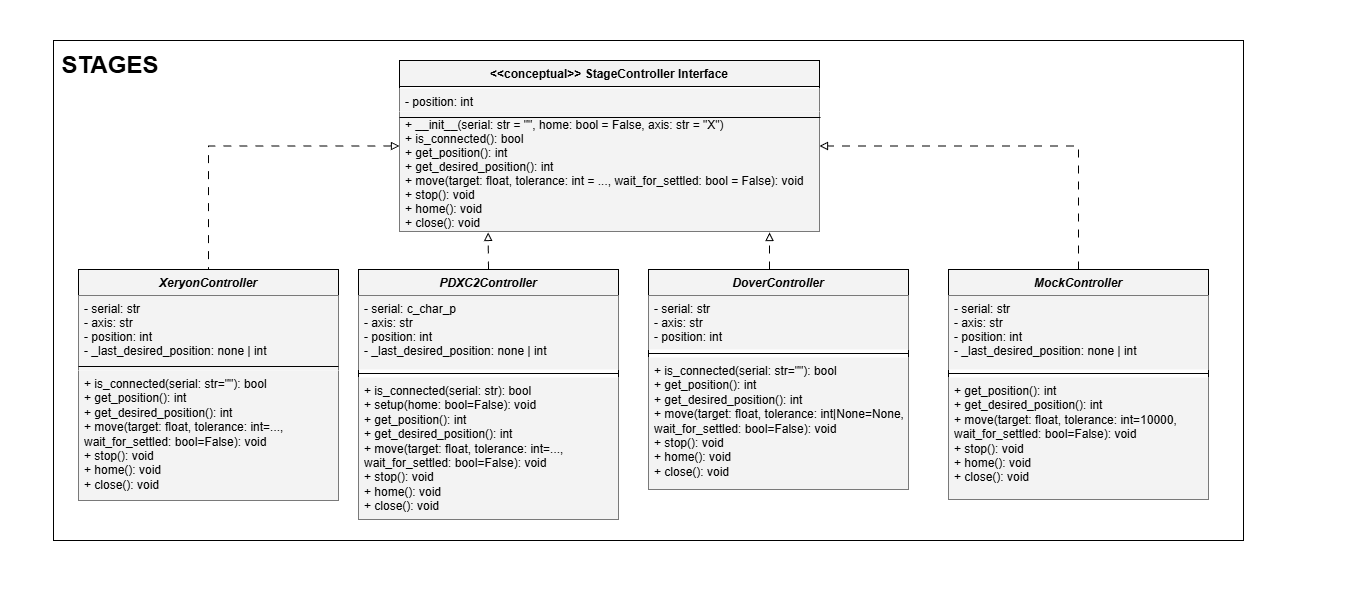

The diagram above was exported from draw.io. Its source (the exported page's mxGraphModel, read from the mxfile embedded in the PNG):
<mxGraphModel dx="1209" dy="694" grid="1" gridSize="10" guides="1" tooltips="1" connect="1" arrows="1" fold="1" page="1" pageScale="1" pageWidth="827" pageHeight="1169" math="0" shadow="0">
  <root>
    <mxCell id="WIyWlLk6GJQsqaUBKTNV-0" />
    <mxCell id="WIyWlLk6GJQsqaUBKTNV-1" parent="WIyWlLk6GJQsqaUBKTNV-0" />
    <mxCell id="uzdc9t-KBcHdEjob3xtQ-0" parent="WIyWlLk6GJQsqaUBKTNV-1" style="rounded=0;whiteSpace=wrap;html=1;container=0;strokeColor=none;" value="" vertex="1">
      <mxGeometry height="600" width="1360" x="420" y="520" as="geometry" />
    </mxCell>
    <mxCell id="188SsAOQcNqDmurYt8a_-1" parent="WIyWlLk6GJQsqaUBKTNV-1" style="rounded=0;whiteSpace=wrap;html=1;container=0;" value="" vertex="1">
      <mxGeometry height="500" width="1190" x="474" y="560" as="geometry" />
    </mxCell>
    <mxCell id="ht7FW_8DnpAtU9vIzNel-17" edge="1" parent="WIyWlLk6GJQsqaUBKTNV-1" source="uzdc9t-KBcHdEjob3xtQ-5" style="edgeStyle=orthogonalEdgeStyle;rounded=0;orthogonalLoop=1;jettySize=auto;html=1;entryX=0.5;entryY=0;entryDx=0;entryDy=0;dashed=1;dashPattern=8 8;endArrow=none;endFill=0;fillColor=#F3F3F3;startArrow=block;startFill=0;exitX=0;exitY=0.5;exitDx=0;exitDy=0;" target="ht7FW_8DnpAtU9vIzNel-0" value="">
      <mxGeometry relative="1" as="geometry">
        <mxPoint x="839" y="667.5" as="sourcePoint" />
      </mxGeometry>
    </mxCell>
    <mxCell id="ht7FW_8DnpAtU9vIzNel-18" edge="1" parent="WIyWlLk6GJQsqaUBKTNV-1" source="ht7FW_8DnpAtU9vIzNel-4" style="edgeStyle=orthogonalEdgeStyle;rounded=0;orthogonalLoop=1;jettySize=auto;html=1;entryX=0.211;entryY=1.008;entryDx=0;entryDy=0;dashed=1;dashPattern=8 8;endArrow=block;endFill=0;fillColor=#F3F3F3;exitX=0.5;exitY=0;exitDx=0;exitDy=0;entryPerimeter=0;" target="uzdc9t-KBcHdEjob3xtQ-6" value="">
      <mxGeometry relative="1" as="geometry">
        <Array as="points" />
        <mxPoint x="909.1399999999999" y="730" as="targetPoint" />
      </mxGeometry>
    </mxCell>
    <mxCell id="ht7FW_8DnpAtU9vIzNel-0" parent="WIyWlLk6GJQsqaUBKTNV-1" style="swimlane;fontStyle=3;align=center;verticalAlign=top;childLayout=stackLayout;horizontal=1;startSize=26;horizontalStack=0;resizeParent=1;resizeLast=0;collapsible=1;marginBottom=0;rounded=0;shadow=0;strokeWidth=1;fillColor=#F3F3F3;container=0;" value="XeryonController" vertex="1">
      <mxGeometry height="231" width="260" x="499" y="789" as="geometry">
        <mxRectangle height="26" width="160" x="220" y="120" as="alternateBounds" />
      </mxGeometry>
    </mxCell>
    <mxCell id="ht7FW_8DnpAtU9vIzNel-4" parent="WIyWlLk6GJQsqaUBKTNV-1" style="swimlane;fontStyle=3;align=center;verticalAlign=top;childLayout=stackLayout;horizontal=1;startSize=26;horizontalStack=0;resizeParent=1;resizeLast=0;collapsible=1;marginBottom=0;rounded=0;shadow=0;strokeWidth=1;fillColor=#F3F3F3;container=0;" value="PDXC2Controller" vertex="1">
      <mxGeometry height="250" width="260" x="779" y="789" as="geometry">
        <mxRectangle height="26" width="160" x="220" y="120" as="alternateBounds" />
      </mxGeometry>
    </mxCell>
    <mxCell id="ht7FW_8DnpAtU9vIzNel-8" parent="WIyWlLk6GJQsqaUBKTNV-1" style="swimlane;fontStyle=3;align=center;verticalAlign=top;childLayout=stackLayout;horizontal=1;startSize=26;horizontalStack=0;resizeParent=1;resizeLast=0;collapsible=1;marginBottom=0;rounded=0;shadow=0;strokeWidth=1;fillColor=#F3F3F3;container=0;" value="DoverController" vertex="1">
      <mxGeometry height="220" width="260" x="1069" y="789" as="geometry">
        <mxRectangle height="26" width="160" x="220" y="120" as="alternateBounds" />
      </mxGeometry>
    </mxCell>
    <mxCell id="ht7FW_8DnpAtU9vIzNel-12" parent="WIyWlLk6GJQsqaUBKTNV-1" style="swimlane;fontStyle=3;align=center;verticalAlign=top;childLayout=stackLayout;horizontal=1;startSize=26;horizontalStack=0;resizeParent=1;resizeLast=0;collapsible=1;marginBottom=0;rounded=0;shadow=0;strokeWidth=1;fillColor=#F3F3F3;container=0;strokeColor=default;" value="MockController" vertex="1">
      <mxGeometry height="230" width="260" x="1369" y="789" as="geometry">
        <mxRectangle height="26" width="160" x="220" y="120" as="alternateBounds" />
      </mxGeometry>
    </mxCell>
    <mxCell id="ht7FW_8DnpAtU9vIzNel-20" edge="1" parent="WIyWlLk6GJQsqaUBKTNV-1" source="ht7FW_8DnpAtU9vIzNel-12" style="edgeStyle=orthogonalEdgeStyle;rounded=0;orthogonalLoop=1;jettySize=auto;html=1;entryX=1;entryY=0.5;entryDx=0;entryDy=0;dashed=1;dashPattern=8 8;endArrow=block;endFill=0;exitX=0.5;exitY=0;exitDx=0;exitDy=0;fillColor=#F3F3F3;" target="uzdc9t-KBcHdEjob3xtQ-5" value="">
      <mxGeometry relative="1" as="geometry">
        <mxPoint x="1209" y="815" as="sourcePoint" />
        <mxPoint x="1259" y="667.5" as="targetPoint" />
      </mxGeometry>
    </mxCell>
    <mxCell id="188SsAOQcNqDmurYt8a_-7" parent="WIyWlLk6GJQsqaUBKTNV-1" style="text;html=1;whiteSpace=wrap;strokeColor=none;fillColor=none;align=center;verticalAlign=middle;rounded=0;fontSize=24;container=0;" value="&lt;b&gt;STAGES&lt;/b&gt;" vertex="1">
      <mxGeometry height="30" width="110" x="476" y="570" as="geometry" />
    </mxCell>
    <mxCell id="ht7FW_8DnpAtU9vIzNel-1" parent="WIyWlLk6GJQsqaUBKTNV-1" style="text;align=left;verticalAlign=top;spacingLeft=4;spacingRight=4;overflow=hidden;rotatable=0;points=[[0,0.5],[1,0.5]];portConstraint=eastwest;fillColor=#F3F3F3;container=0;" value="- serial: str&#10;- axis: str&#10;- position: int&#10;- _last_desired_position: none | int" vertex="1">
      <mxGeometry height="75" width="260" x="499" y="815" as="geometry" />
    </mxCell>
    <mxCell id="ht7FW_8DnpAtU9vIzNel-2" parent="WIyWlLk6GJQsqaUBKTNV-1" style="line;html=1;strokeWidth=1;align=left;verticalAlign=middle;spacingTop=-1;spacingLeft=3;spacingRight=3;rotatable=0;labelPosition=right;points=[];portConstraint=eastwest;fillColor=#F3F3F3;container=0;" value="" vertex="1">
      <mxGeometry height="8" width="260" x="499" y="882" as="geometry" />
    </mxCell>
    <mxCell id="ht7FW_8DnpAtU9vIzNel-3" parent="WIyWlLk6GJQsqaUBKTNV-1" style="text;align=left;verticalAlign=top;spacingLeft=4;spacingRight=4;overflow=hidden;rotatable=0;points=[[0,0.5],[1,0.5]];portConstraint=eastwest;whiteSpace=wrap;fillColor=#F3F3F3;container=0;" value="+ is_connected(serial: str=&quot;&quot;): bool&#10;+ get_position(): int&#10;+ get_desired_position(): int&#10;+ move(target: float, tolerance: int=..., wait_for_settled: bool=False): void&#10;+ stop(): void&#10;+ home(): void&#10;+ close(): void" vertex="1">
      <mxGeometry height="130" width="260" x="499" y="890" as="geometry" />
    </mxCell>
    <mxCell id="ht7FW_8DnpAtU9vIzNel-5" parent="WIyWlLk6GJQsqaUBKTNV-1" style="text;align=left;verticalAlign=top;spacingLeft=4;spacingRight=4;overflow=hidden;rotatable=0;points=[[0,0.5],[1,0.5]];portConstraint=eastwest;fillColor=#F3F3F3;container=0;" value="- serial: c_char_p&#10;- axis: str&#10;- position: int&#10;- _last_desired_position: none | int" vertex="1">
      <mxGeometry height="74" width="260" x="779" y="815" as="geometry" />
    </mxCell>
    <mxCell id="ht7FW_8DnpAtU9vIzNel-6" parent="WIyWlLk6GJQsqaUBKTNV-1" style="line;html=1;strokeWidth=1;align=left;verticalAlign=middle;spacingTop=-1;spacingLeft=3;spacingRight=3;rotatable=0;labelPosition=right;points=[];portConstraint=eastwest;fillColor=#F3F3F3;container=0;" value="" vertex="1">
      <mxGeometry height="8" width="260" x="779" y="889" as="geometry" />
    </mxCell>
    <mxCell id="ht7FW_8DnpAtU9vIzNel-7" parent="WIyWlLk6GJQsqaUBKTNV-1" style="text;align=left;verticalAlign=top;spacingLeft=4;spacingRight=4;overflow=hidden;rotatable=0;points=[[0,0.5],[1,0.5]];portConstraint=eastwest;whiteSpace=wrap;fillColor=#F3F3F3;container=0;" value="+ is_connected(serial: str): bool&#10;+ setup(home: bool=False): void&#10;+ get_position(): int&#10;+ get_desired_position(): int&#10;+ move(target: float, tolerance: int=..., wait_for_settled: bool=False): void&#10;+ stop(): void&#10;+ home(): void&#10;+ close(): void" vertex="1">
      <mxGeometry height="142" width="260" x="779" y="897" as="geometry" />
    </mxCell>
    <mxCell id="ht7FW_8DnpAtU9vIzNel-9" parent="WIyWlLk6GJQsqaUBKTNV-1" style="text;align=left;verticalAlign=top;spacingLeft=4;spacingRight=4;overflow=hidden;rotatable=0;points=[[0,0.5],[1,0.5]];portConstraint=eastwest;fillColor=#F3F3F3;container=0;" value="- serial: str&#10;- axis: str&#10;- position: int" vertex="1">
      <mxGeometry height="54" width="260" x="1069" y="815" as="geometry" />
    </mxCell>
    <mxCell id="ht7FW_8DnpAtU9vIzNel-10" parent="WIyWlLk6GJQsqaUBKTNV-1" style="line;html=1;strokeWidth=1;align=left;verticalAlign=middle;spacingTop=-1;spacingLeft=3;spacingRight=3;rotatable=0;labelPosition=right;points=[];portConstraint=eastwest;fillColor=#F3F3F3;container=0;" value="" vertex="1">
      <mxGeometry height="8" width="260" x="1069" y="869" as="geometry" />
    </mxCell>
    <mxCell id="ht7FW_8DnpAtU9vIzNel-11" parent="WIyWlLk6GJQsqaUBKTNV-1" style="text;align=left;verticalAlign=top;spacingLeft=4;spacingRight=4;overflow=hidden;rotatable=0;points=[[0,0.5],[1,0.5]];portConstraint=eastwest;whiteSpace=wrap;fillColor=#F3F3F3;container=0;" value="+ is_connected(serial: str=&quot;&quot;): bool&#10;+ get_position(): int&#10;+ get_desired_position(): int&#10;+ move(target: float, tolerance: int|None=None, wait_for_settled: bool=False): void&#10;+ stop(): void&#10;+ home(): void&#10;+ close(): void" vertex="1">
      <mxGeometry height="132" width="260" x="1069" y="877" as="geometry" />
    </mxCell>
    <mxCell id="ht7FW_8DnpAtU9vIzNel-13" parent="WIyWlLk6GJQsqaUBKTNV-1" style="text;align=left;verticalAlign=top;spacingLeft=4;spacingRight=4;overflow=hidden;rotatable=0;points=[[0,0.5],[1,0.5]];portConstraint=eastwest;fillColor=#F3F3F3;container=0;" value="- serial: str&#10;- axis: str&#10;- position: int&#10;- _last_desired_position: none | int" vertex="1">
      <mxGeometry height="74" width="260" x="1369" y="815" as="geometry" />
    </mxCell>
    <mxCell id="ht7FW_8DnpAtU9vIzNel-14" parent="WIyWlLk6GJQsqaUBKTNV-1" style="line;html=1;strokeWidth=1;align=left;verticalAlign=middle;spacingTop=-1;spacingLeft=3;spacingRight=3;rotatable=0;labelPosition=right;points=[];portConstraint=eastwest;fillColor=#F3F3F3;container=0;" value="" vertex="1">
      <mxGeometry height="8" width="260" x="1369" y="889" as="geometry" />
    </mxCell>
    <mxCell id="ht7FW_8DnpAtU9vIzNel-15" parent="WIyWlLk6GJQsqaUBKTNV-1" style="text;align=left;verticalAlign=top;spacingLeft=4;spacingRight=4;overflow=hidden;rotatable=0;points=[[0,0.5],[1,0.5]];portConstraint=eastwest;whiteSpace=wrap;fillColor=#F3F3F3;container=0;" value="+ get_position(): int&#10;+ get_desired_position(): int&#10;+ move(target: float, tolerance: int=10000, wait_for_settled: bool=False): void&#10;+ stop(): void&#10;+ home(): void&#10;+ close(): void" vertex="1">
      <mxGeometry height="122" width="260" x="1369" y="897" as="geometry" />
    </mxCell>
    <mxCell id="188SsAOQcNqDmurYt8a_-75" edge="1" parent="WIyWlLk6GJQsqaUBKTNV-1" style="edgeStyle=orthogonalEdgeStyle;rounded=0;orthogonalLoop=1;jettySize=auto;html=1;entryX=0.881;entryY=1.008;entryDx=0;entryDy=0;dashed=1;dashPattern=8 8;endArrow=block;endFill=0;fillColor=#F3F3F3;exitX=0.5;exitY=0;exitDx=0;exitDy=0;entryPerimeter=0;" target="uzdc9t-KBcHdEjob3xtQ-6" value="">
      <mxGeometry relative="1" as="geometry">
        <Array as="points" />
        <mxPoint x="1190" y="789" as="sourcePoint" />
        <mxPoint x="1190" y="730" as="targetPoint" />
      </mxGeometry>
    </mxCell>
    <mxCell id="uzdc9t-KBcHdEjob3xtQ-5" parent="WIyWlLk6GJQsqaUBKTNV-1" style="swimlane;fontStyle=1;align=center;verticalAlign=top;childLayout=stackLayout;horizontal=1;startSize=26;horizontalStack=0;resizeParent=1;resizeLast=0;collapsible=1;marginBottom=0;rounded=0;shadow=0;strokeWidth=1;fillColor=#F3F3F3;container=0;" value="&lt;&lt;conceptual&gt;&gt; StageController Interface" vertex="1">
      <mxGeometry height="171" width="420" x="820" y="580" as="geometry">
        <mxRectangle height="26" width="160" x="550" y="140" as="alternateBounds" />
      </mxGeometry>
    </mxCell>
    <mxCell id="uzdc9t-KBcHdEjob3xtQ-6" parent="WIyWlLk6GJQsqaUBKTNV-1" style="text;align=left;verticalAlign=top;spacingLeft=4;spacingRight=4;overflow=hidden;rotatable=0;points=[[0,0.5],[1,0.5]];portConstraint=eastwest;fillColor=#F3F3F3;container=0;" value="+ __init__(serial: str = &quot;&quot;, home: bool = False, axis: str = &quot;X&quot;)&#10;+ is_connected(): bool&#10;+ get_position(): int&#10;+ get_desired_position(): int&#10;+ move(target: float, tolerance: int = ..., wait_for_settled: bool = False): void&#10;+ stop(): void&#10;+ home(): void&#10;+ close(): void" vertex="1">
      <mxGeometry height="120" width="420" x="820" y="631" as="geometry" />
    </mxCell>
    <mxCell id="uzdc9t-KBcHdEjob3xtQ-7" parent="WIyWlLk6GJQsqaUBKTNV-1" style="text;align=left;verticalAlign=top;spacingLeft=4;spacingRight=4;overflow=hidden;rotatable=0;points=[[0,0.5],[1,0.5]];portConstraint=eastwest;fillColor=#F3F3F3;container=0;" value="- position: int" vertex="1">
      <mxGeometry height="23" width="420" x="820" y="608" as="geometry" />
    </mxCell>
    <mxCell id="uzdc9t-KBcHdEjob3xtQ-8" parent="WIyWlLk6GJQsqaUBKTNV-1" style="line;html=1;strokeWidth=1;align=left;verticalAlign=middle;spacingTop=-1;spacingLeft=3;spacingRight=3;rotatable=0;labelPosition=right;points=[];portConstraint=eastwest;fillColor=#F3F3F3;container=0;" value="" vertex="1">
      <mxGeometry height="8" width="421" x="820" y="633" as="geometry" />
    </mxCell>
  </root>
</mxGraphModel>